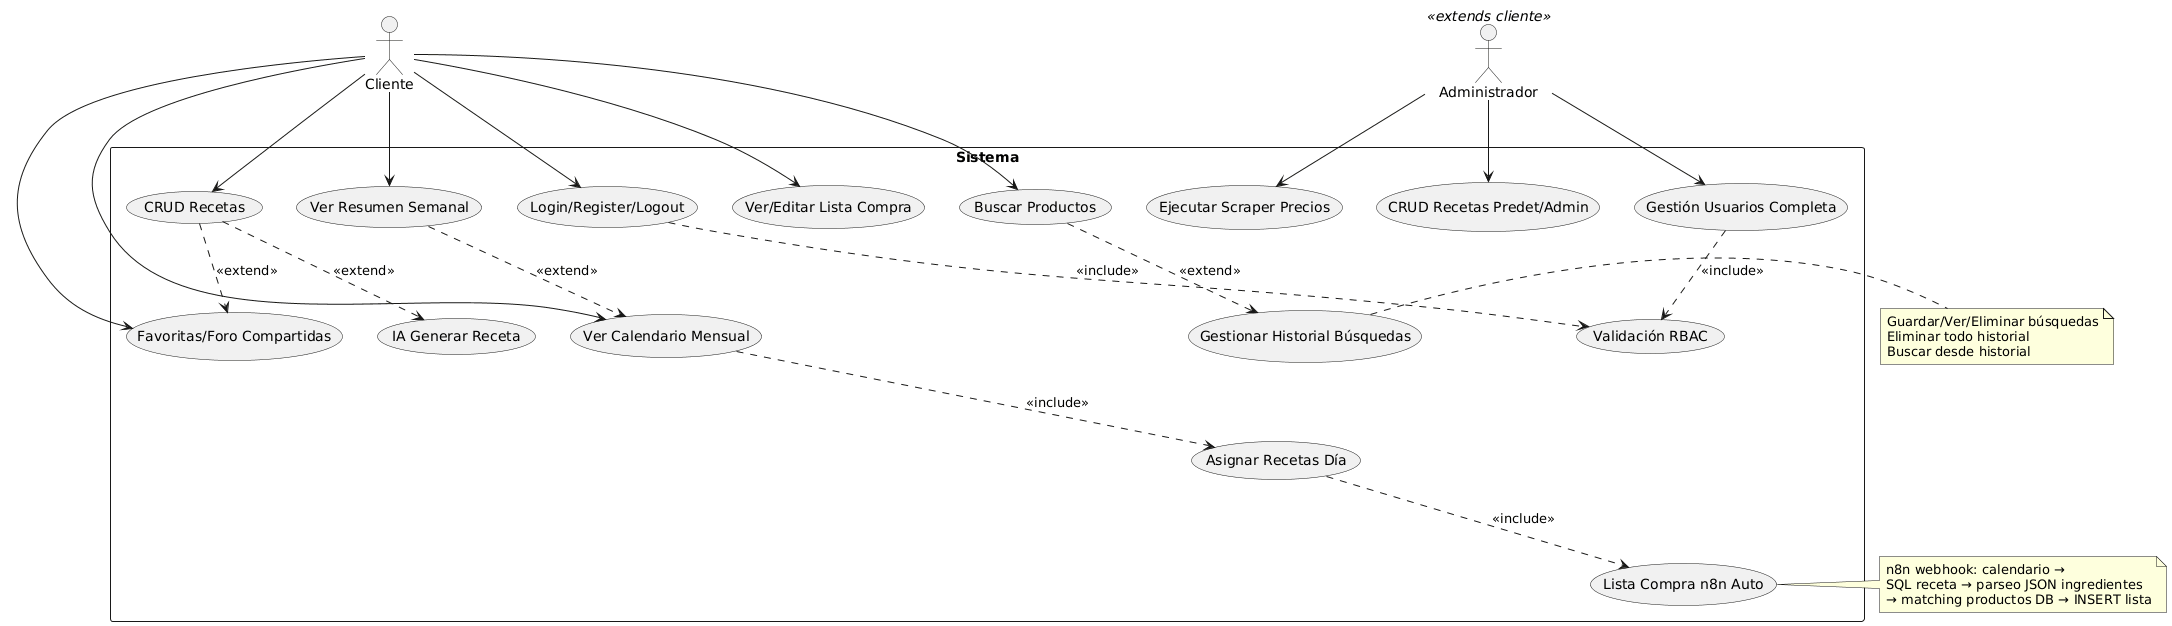

The diagram above was rendered by PlantUML. Its source (embedded in the PNG):
@startuml
actor "Cliente" as cliente
actor "Administrador" as admin <<extends cliente>>

rectangle "Sistema" {
  usecase "Login/Register/Logout" as Auth
  usecase "Validación RBAC" as RBAC
  usecase "Ver Resumen Semanal" as Resumen
  usecase "Ver Calendario Mensual" as Calendario
  usecase "Asignar Recetas Día" as Asignar
  usecase "Lista Compra n8n Auto" as ListaCompra
  usecase "Ver/Editar Lista Compra" as EditarLista
  usecase "Buscar Productos" as Buscar
  usecase "Gestionar Historial Búsquedas" as Historial
  usecase "CRUD Recetas" as CRUD
  usecase "CRUD Recetas Predet/Admin" as CRUDAdmin
  usecase "Favoritas/Foro Compartidas" as FavoritasForo
  usecase "Gestión Usuarios Completa" as GestionUsuarios
  usecase "Ejecutar Scraper Precios" as Scraper
  usecase "IA Generar Receta" as IAGenerar
}

cliente --> Auth
cliente --> Resumen
cliente --> Calendario
cliente --> Buscar
cliente --> CRUD
cliente --> FavoritasForo
cliente --> EditarLista

admin --> CRUDAdmin
admin --> GestionUsuarios
admin --> Scraper

Auth ..> RBAC : <<include>>
Resumen ..> Calendario : <<extend>>
Calendario ..> Asignar : <<include>>
Asignar ..> ListaCompra : <<include>>
Buscar ..> Historial : <<extend>>
CRUD ..> FavoritasForo : <<extend>>
GestionUsuarios ..> RBAC : <<include>>
CRUD ..> IAGenerar : <<extend>>

note right of ListaCompra
  n8n webhook: calendario → 
  SQL receta → parseo JSON ingredientes
  → matching productos DB → INSERT lista
end note

note right of Historial
  Guardar/Ver/Eliminar búsquedas
  Eliminar todo historial
  Buscar desde historial
end note
@enduml